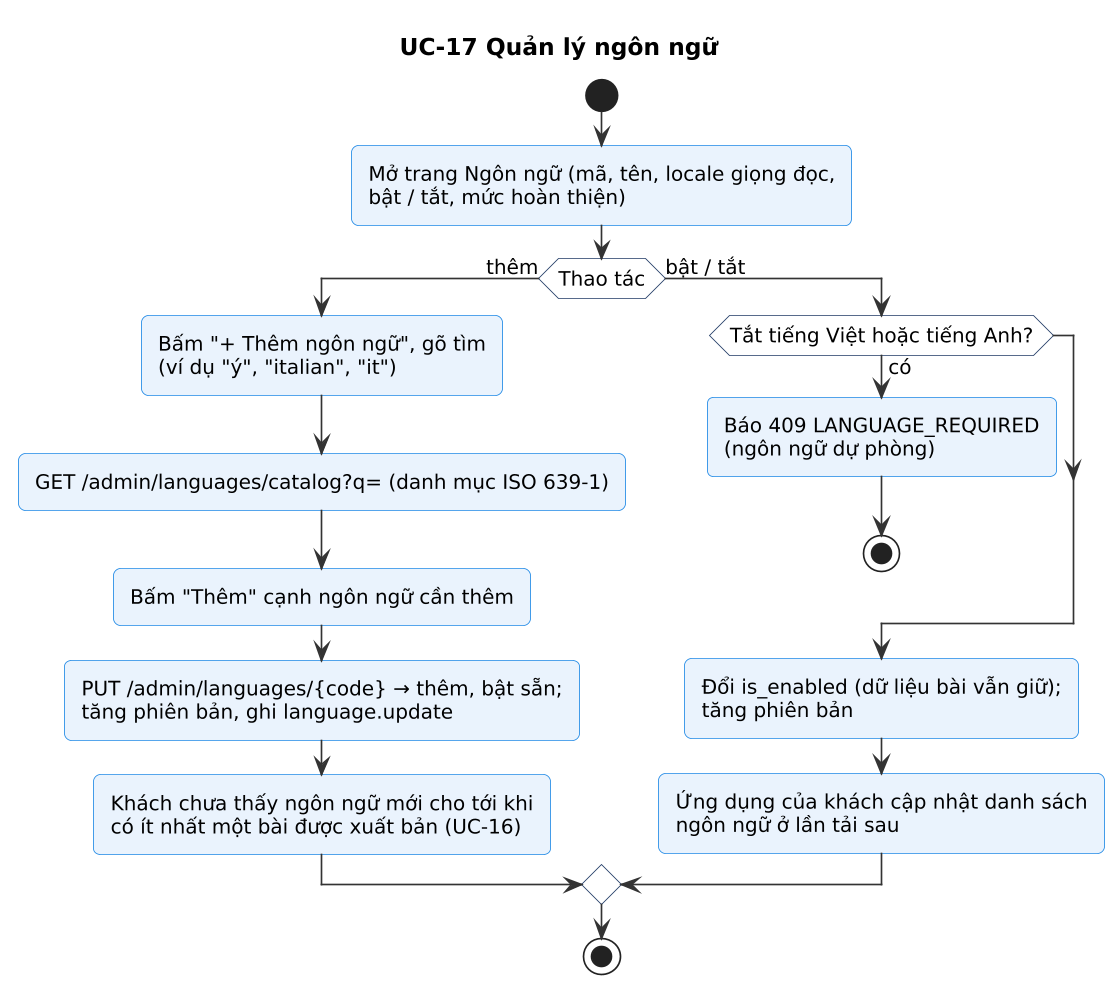

The diagram above was rendered by PlantUML. Its source (embedded in the PNG):
@startuml
!include skin.iuml
title UC-17 Quản lý ngôn ngữ
start
:Mở trang Ngôn ngữ (mã, tên, locale giọng đọc,\nbật / tắt, mức hoàn thiện);
if (Thao tác) then (thêm)
  :Bấm "+ Thêm ngôn ngữ", gõ tìm\n(ví dụ "ý", "italian", "it");
  :GET /admin/languages/catalog?q= (danh mục ISO 639-1);
  :Bấm "Thêm" cạnh ngôn ngữ cần thêm;
  :PUT /admin/languages/{code} → thêm, bật sẵn;\ntăng phiên bản, ghi language.update;
  :Khách chưa thấy ngôn ngữ mới cho tới khi\ncó ít nhất một bài được xuất bản (UC-16);
else (bật / tắt)
  if (Tắt tiếng Việt hoặc tiếng Anh?) then (có)
    :Báo 409 LANGUAGE_REQUIRED\n(ngôn ngữ dự phòng);
    stop
  endif
  :Đổi is_enabled (dữ liệu bài vẫn giữ);\ntăng phiên bản;
  :Ứng dụng của khách cập nhật danh sách
ngôn ngữ ở lần tải sau;
endif
stop
@enduml